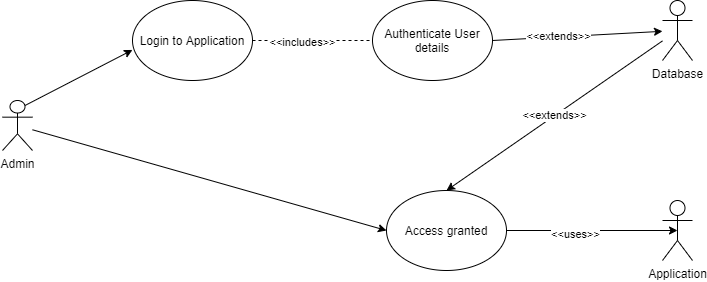

The diagram above was exported from draw.io. Its source (the exported page's mxGraphModel, read from the mxfile embedded in the PNG):
<mxGraphModel dx="1038" dy="548" grid="1" gridSize="10" guides="1" tooltips="1" connect="1" arrows="1" fold="1" page="1" pageScale="1" pageWidth="827" pageHeight="1169" math="0" shadow="0">
  <root>
    <mxCell id="0" />
    <mxCell id="1" parent="0" />
    <mxCell id="a2G2j7CniWllSFGkxm2H-1" value="Admin" style="shape=umlActor;verticalLabelPosition=bottom;verticalAlign=top;html=1;outlineConnect=0;" vertex="1" parent="1">
      <mxGeometry x="30" y="200" width="30" height="50" as="geometry" />
    </mxCell>
    <mxCell id="a2G2j7CniWllSFGkxm2H-7" value="Login to Application" style="ellipse;whiteSpace=wrap;html=1;" vertex="1" parent="1">
      <mxGeometry x="160" y="100" width="120" height="80" as="geometry" />
    </mxCell>
    <mxCell id="a2G2j7CniWllSFGkxm2H-8" value="Access granted" style="ellipse;whiteSpace=wrap;html=1;" vertex="1" parent="1">
      <mxGeometry x="414" y="290" width="120" height="80" as="geometry" />
    </mxCell>
    <mxCell id="a2G2j7CniWllSFGkxm2H-10" value="" style="endArrow=classic;html=1;entryX=0;entryY=0.618;entryDx=0;entryDy=0;entryPerimeter=0;exitX=0.75;exitY=0.1;exitDx=0;exitDy=0;exitPerimeter=0;" edge="1" parent="1" source="a2G2j7CniWllSFGkxm2H-1" target="a2G2j7CniWllSFGkxm2H-7">
      <mxGeometry width="50" height="50" relative="1" as="geometry">
        <mxPoint x="70" y="250" as="sourcePoint" />
        <mxPoint x="120" y="200" as="targetPoint" />
        <Array as="points" />
      </mxGeometry>
    </mxCell>
    <mxCell id="a2G2j7CniWllSFGkxm2H-14" value="" style="endArrow=classic;html=1;entryX=0;entryY=0.5;entryDx=0;entryDy=0;" edge="1" parent="1" source="a2G2j7CniWllSFGkxm2H-1" target="a2G2j7CniWllSFGkxm2H-8">
      <mxGeometry width="50" height="50" relative="1" as="geometry">
        <mxPoint x="100" y="350" as="sourcePoint" />
        <mxPoint x="150" y="270" as="targetPoint" />
        <Array as="points" />
      </mxGeometry>
    </mxCell>
    <mxCell id="a2G2j7CniWllSFGkxm2H-22" value="" style="endArrow=none;dashed=1;html=1;exitX=1;exitY=0.5;exitDx=0;exitDy=0;" edge="1" parent="1" source="a2G2j7CniWllSFGkxm2H-7" target="a2G2j7CniWllSFGkxm2H-23">
      <mxGeometry width="50" height="50" relative="1" as="geometry">
        <mxPoint x="240" y="280" as="sourcePoint" />
        <mxPoint x="290" y="230" as="targetPoint" />
        <Array as="points" />
      </mxGeometry>
    </mxCell>
    <mxCell id="a2G2j7CniWllSFGkxm2H-24" value="&amp;lt;&amp;lt;includes&amp;gt;&amp;gt;" style="edgeLabel;html=1;align=center;verticalAlign=middle;resizable=0;points=[];" vertex="1" connectable="0" parent="a2G2j7CniWllSFGkxm2H-22">
      <mxGeometry x="-0.1788" y="-1" relative="1" as="geometry">
        <mxPoint as="offset" />
      </mxGeometry>
    </mxCell>
    <mxCell id="a2G2j7CniWllSFGkxm2H-23" value="Authenticate User details" style="ellipse;whiteSpace=wrap;html=1;" vertex="1" parent="1">
      <mxGeometry x="400" y="100" width="120" height="80" as="geometry" />
    </mxCell>
    <mxCell id="a2G2j7CniWllSFGkxm2H-27" value="Database" style="shape=umlActor;verticalLabelPosition=bottom;verticalAlign=top;html=1;outlineConnect=0;" vertex="1" parent="1">
      <mxGeometry x="690" y="100" width="30" height="60" as="geometry" />
    </mxCell>
    <mxCell id="a2G2j7CniWllSFGkxm2H-29" value="" style="endArrow=classic;html=1;exitX=1;exitY=0.5;exitDx=0;exitDy=0;" edge="1" parent="1" source="a2G2j7CniWllSFGkxm2H-23" target="a2G2j7CniWllSFGkxm2H-27">
      <mxGeometry width="50" height="50" relative="1" as="geometry">
        <mxPoint x="240" y="280" as="sourcePoint" />
        <mxPoint x="290" y="230" as="targetPoint" />
        <Array as="points" />
      </mxGeometry>
    </mxCell>
    <mxCell id="a2G2j7CniWllSFGkxm2H-30" value="&amp;lt;&amp;lt;extends&amp;gt;&amp;gt;" style="edgeLabel;html=1;align=center;verticalAlign=middle;resizable=0;points=[];" vertex="1" connectable="0" parent="a2G2j7CniWllSFGkxm2H-29">
      <mxGeometry x="-0.2255" y="1" relative="1" as="geometry">
        <mxPoint as="offset" />
      </mxGeometry>
    </mxCell>
    <mxCell id="a2G2j7CniWllSFGkxm2H-31" value="Application" style="shape=umlActor;verticalLabelPosition=bottom;verticalAlign=top;html=1;outlineConnect=0;" vertex="1" parent="1">
      <mxGeometry x="690" y="300" width="30" height="60" as="geometry" />
    </mxCell>
    <mxCell id="a2G2j7CniWllSFGkxm2H-32" value="&amp;lt;&amp;lt;extends&amp;gt;&amp;gt;&lt;br&gt;" style="endArrow=classic;html=1;entryX=0.5;entryY=0;entryDx=0;entryDy=0;" edge="1" parent="1" source="a2G2j7CniWllSFGkxm2H-27" target="a2G2j7CniWllSFGkxm2H-8">
      <mxGeometry width="50" height="50" relative="1" as="geometry">
        <mxPoint x="240" y="290" as="sourcePoint" />
        <mxPoint x="290" y="240" as="targetPoint" />
      </mxGeometry>
    </mxCell>
    <mxCell id="a2G2j7CniWllSFGkxm2H-34" value="" style="endArrow=classic;html=1;entryX=0.5;entryY=0.5;entryDx=0;entryDy=0;entryPerimeter=0;exitX=1;exitY=0.5;exitDx=0;exitDy=0;" edge="1" parent="1" source="a2G2j7CniWllSFGkxm2H-8" target="a2G2j7CniWllSFGkxm2H-31">
      <mxGeometry width="50" height="50" relative="1" as="geometry">
        <mxPoint x="240" y="280" as="sourcePoint" />
        <mxPoint x="290" y="230" as="targetPoint" />
      </mxGeometry>
    </mxCell>
    <mxCell id="a2G2j7CniWllSFGkxm2H-35" value="&amp;lt;&amp;lt;uses&amp;gt;&amp;gt;" style="edgeLabel;html=1;align=center;verticalAlign=middle;resizable=0;points=[];" vertex="1" connectable="0" parent="a2G2j7CniWllSFGkxm2H-34">
      <mxGeometry x="-0.207" y="-3" relative="1" as="geometry">
        <mxPoint as="offset" />
      </mxGeometry>
    </mxCell>
  </root>
</mxGraphModel>